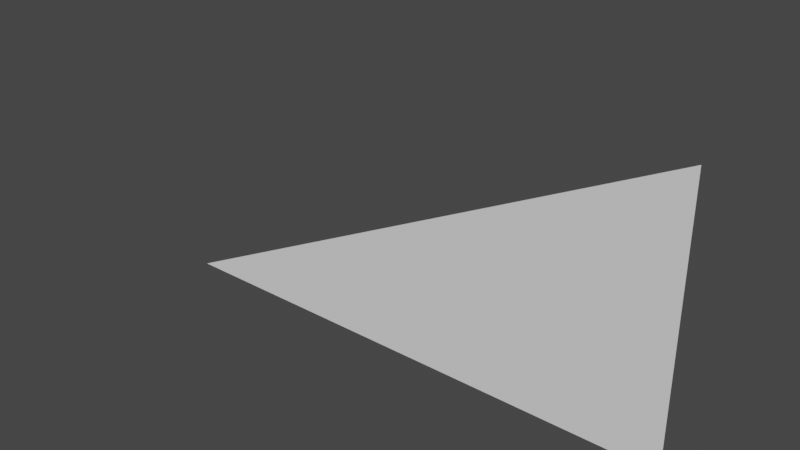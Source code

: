 # Source: cliff_corner_to_middle_mirrored_inverted_roof.blend  (saved by Blender 2.80.75; exported with 4.5.12 LTS)
import bpy
from mathutils import Matrix  # noqa: F401  (used for matrix-valued properties, if any)

bpy.ops.wm.read_factory_settings(use_empty=True)
scene = bpy.context.scene
scene.name = 'Scene'

# ---- collections
col_collection = bpy.data.collections.new('Collection'); scene.collection.children.link(col_collection)

# ---- world
world_world = bpy.data.worlds.new('World'); scene.world = world_world
world_world.use_nodes = True; world_world.node_tree.nodes.clear()
_N = world_world.node_tree.nodes; _L = world_world.node_tree.links
n0 = _N.new('ShaderNodeOutputWorld'); n0.name = 'World Output'; n0.location = (300, 300)
n1 = _N.new('ShaderNodeBackground'); n1.name = 'Background'; n1.location = (10, 300)
n1.inputs[0].default_value = (0.05088, 0.05088, 0.05088, 1.0)
_L.new(n1.outputs[0], n0.inputs[0])
n0.is_active_output = True
world_world.color = (0.05088, 0.05088, 0.05088)
world_world.use_sun_shadow = False
world_world.sun_shadow_jitter_overblur = 0.0

# ---- meshes
me_plane = bpy.data.meshes.new('Plane')
me_plane.from_pydata([(-0.5, 0.0, -0.5), (0.5, 0.0, 0.0), (0.5, 0.0, -0.5)], [], [(0, 1, 2)])
_uv = me_plane.uv_layers.new(name='UVMap')
_uv.uv.foreach_set('vector', [0.0, 1.0, 1.0, 1.0, 0.0, 0.0])
me_plane.use_remesh_preserve_volume = False
me_plane.use_remesh_preserve_attributes = False
me_plane.use_mirror_vertex_groups = False
me_plane.update()

# ---- objects
ob_plane = bpy.data.objects.new('Plane', me_plane)

# ---- transforms, parenting, visibility, modifiers, constraints
ob_plane.location = (0.0, 0.0, 0.0)
ob_plane.lineart.crease_threshold = 0.0

# ---- collection membership
col_collection.objects.link(ob_plane)

# ---- scene / render settings (as saved in the file)
scene.frame_start = 1; scene.frame_end = 250; scene.frame_set(1)
scene.render.engine = 'BLENDER_EEVEE_NEXT'
scene.cycles.samples = 128
scene.cycles.sampling_pattern = 'TABULATED_SOBOL'
scene.cycles.use_adaptive_sampling = False
scene.cycles.use_light_tree = False
scene.view_settings.view_transform = 'Filmic'
bpy.context.view_layer.update()

# ---- added for rendering (the .blend has no active camera and no usable light): camera, sun
cam_auto = bpy.data.cameras.new('AutoCamera')
cam_auto.lens = 50.0
cam_auto.sensor_width = 36.0
cam_auto.clip_end = 1000.0
ob_auto_camera = bpy.data.objects.new('AutoCamera', cam_auto)
scene.collection.objects.link(ob_auto_camera)
ob_auto_camera.location = (1.03443, -1.24132, 0.577546)
ob_auto_camera.rotation_euler = (1.09748, -7.21219e-08, 0.694738)
scene.camera = ob_auto_camera
light_auto_sun = bpy.data.lights.new('AutoSun', 'SUN')
light_auto_sun.energy = 3.0
light_auto_sun.angle = 0.0523599
ob_auto_sun = bpy.data.objects.new('AutoSun', light_auto_sun)
scene.collection.objects.link(ob_auto_sun)
ob_auto_sun.rotation_euler = (0.872665, 0.174533, 0.523599)
bpy.context.view_layer.update()
